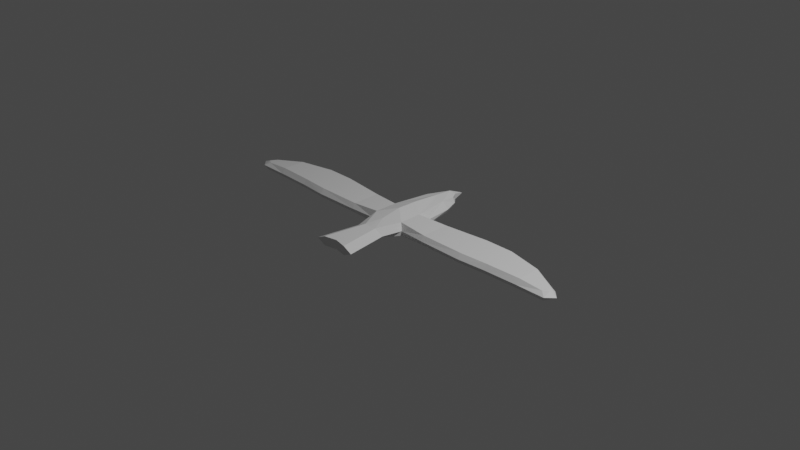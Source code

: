 # Source: Gabbiano_Animated.blend  (saved by Blender 2.83.19; exported with 4.5.12 LTS)
import bpy
from mathutils import Matrix  # noqa: F401  (used for matrix-valued properties, if any)

bpy.ops.wm.read_factory_settings(use_empty=True)
scene = bpy.context.scene
scene.name = 'Scene'

# ---- collections
col_collection = bpy.data.collections.new('Collection'); scene.collection.children.link(col_collection)

# ---- materials (node trees are filled in below, after node groups)
mat_material = bpy.data.materials.new('Material')
mat_material.alpha_threshold = 0.0
mat_material.use_transparent_shadow = False
mat_material.line_color = (0.0, 0.0, 0.0, 1.0)

# ---- material node trees
mat_material.use_nodes = True; mat_material.node_tree.nodes.clear()
_N = mat_material.node_tree.nodes; _L = mat_material.node_tree.links
n0 = _N.new('ShaderNodeOutputMaterial'); n0.name = 'Material Output'; n0.location = (300, 300)
n1 = _N.new('ShaderNodeBsdfPrincipled'); n1.name = 'Principled BSDF'; n1.location = (10, 300)
n1.distribution = 'GGX'
n1.subsurface_method = 'BURLEY'
n1.inputs[2].default_value = 0.4
n1.inputs[3].default_value = 1.45
n1.inputs[27].default_value = (0.0, 0.0, 0.0, 1.0)
n1.inputs[28].default_value = 1.0
_L.new(n1.outputs[0], n0.inputs[0])
n0.is_active_output = True

# ---- world
world_world = bpy.data.worlds.new('World'); scene.world = world_world
world_world.use_nodes = True; world_world.node_tree.nodes.clear()
_N = world_world.node_tree.nodes; _L = world_world.node_tree.links
n0 = _N.new('ShaderNodeOutputWorld'); n0.name = 'World Output'; n0.location = (300, 300)
n1 = _N.new('ShaderNodeBackground'); n1.name = 'Background'; n1.location = (10, 300)
n1.inputs[0].default_value = (0.05088, 0.05088, 0.05088, 1.0)
_L.new(n1.outputs[0], n0.inputs[0])
n0.is_active_output = True
world_world.color = (0.05088, 0.05088, 0.05088)
world_world.use_sun_shadow = False
world_world.sun_shadow_jitter_overblur = 0.0

# ---- cameras
cam_camera = bpy.data.cameras.new('Camera')
cam_camera.clip_end = 100.0
cam_camera.ortho_scale = 7.314

# ---- lights
light_light = bpy.data.lights.new('Light', 'POINT')
light_light.transmission_factor = 0.0
light_light.energy = 1000.0
light_light.shadow_soft_size = 0.1
light_light.shadow_maximum_resolution = 0.006
light_light.use_absolute_resolution = True

# ---- meshes
me_cube = bpy.data.meshes.new('Cube')
me_cube.from_pydata([(-2.291, -0.0001422, 1.0), (-2.291, 0.846, 0.0), (-2.291, -0.8463, 0.0), (-0.8101, 0.4959, 1.449), (-1.0, 0.7846, -1.0), (-0.8101, -0.6397, 1.449), (-1.0, -0.7846, -1.0), (-1.0, 0.0, -1.0), (-2.291, -0.0001422, -1.0), (-1.0, -0.7846, 0.0), (-2.291, -0.7421, -1.0), (-1.0, 0.7846, 0.0), (-2.291, -0.68, 1.0), (-0.8101, 0.0, 1.449), (-2.291, 0.683, -1.0), (-2.291, 0.7323, 1.0), (-4.531, -0.8803, 0.0), (-5.949, 0.171, 1.0), (-5.949, 1.12, 0.0), (-5.949, -0.7777, 0.0), (-5.949, 0.171, -1.0), (-5.949, -0.661, -1.0), (-5.949, -0.5913, 1.0), (-5.949, 0.937, -1.0), (-5.949, 0.9923, 1.0), (-7.714, 0.0, 1.0), (-7.714, 0.7288, 0.0), (-7.714, -0.7288, 0.0), (-7.714, 0.0, -1.0), (-7.714, -0.6057, -1.0), (-7.714, -0.5323, 1.0), (-7.714, 0.5362, -1.0), (-7.714, 0.5945, 1.0), (-4.531, -0.6838, 1.0), (-4.531, 0.9271, -1.0), (-4.531, 0.1197, -1.0), (-4.531, -0.7572, -1.0), (-4.531, 1.12, 0.0), (-4.531, 0.1197, 1.0), (-4.531, 0.9854, 1.0), (-9.536, -0.3592, 0.0), (-9.162, -0.3592, 0.6418), (-9.162, 0.002946, 0.0), (-9.162, -0.7214, 0.0), (-9.162, -0.3592, -1.0), (-9.038, -0.5983, -1.0), (-8.903, -0.5249, 0.6418), (-9.004, -0.1897, -1.0), (-8.958, -0.03185, 0.6418), (-0.5258, 2.31, 1.449), (-0.7157, 2.31, -1.0), (-0.8432, 2.31, 0.0), (-0.4163, 3.08, 1.0), (-0.4163, 3.08, -1.0), (-0.5438, 3.08, 0.0), (-0.6393, -3.883, 1.0), (-0.6393, -3.883, -1.0), (-1.107, -3.883, 0.0), (-0.7923, -1.769, 0.0), (-0.3243, -1.769, 1.0), (-0.3243, -1.769, -1.0), (-0.2017, 3.456, -0.2024), (-0.2017, 3.456, 0.0), (-0.2017, 3.456, 1.0), (2.291, -0.0001422, 1.0), (2.291, 0.846, 0.0), (2.291, -0.8463, 0.0), (0.8101, 0.4959, 1.449), (1.0, 0.7846, -1.0), (0.8101, -0.6397, 1.449), (1.0, -0.7846, -1.0), (1.0, 0.0, -1.0), (0.0, 1.0, -1.956), (2.291, -0.0001422, -1.0), (1.0, -0.7846, 0.0), (2.291, -0.7421, -1.0), (1.0, 0.7846, 0.0), (0.0, -1.0, 1.675), (2.291, -0.68, 1.0), (0.0, -1.0, -1.956), (0.8101, 0.0, 1.449), (0.0, 1.0, 2.371), (2.291, 0.683, -1.0), (0.0, 1.0, 0.0), (2.291, 0.7323, 1.0), (0.0, 0.0, -2.249), (4.531, -0.8803, 0.0), (0.0, -1.0, 0.0), (0.0, 0.0, 2.432), (5.949, 0.171, 1.0), (5.949, 1.12, 0.0), (5.949, -0.7777, 0.0), (5.949, 0.171, -1.0), (5.949, -0.661, -1.0), (5.949, -0.5913, 1.0), (5.949, 0.937, -1.0), (5.949, 0.9923, 1.0), (7.714, 0.0, 1.0), (7.714, 0.7288, 0.0), (7.714, -0.7288, 0.0), (7.714, 0.0, -1.0), (7.714, -0.6057, -1.0), (7.714, -0.5323, 1.0), (7.714, 0.5362, -1.0), (7.714, 0.5945, 1.0), (4.531, -0.6838, 1.0), (4.531, 0.9271, -1.0), (4.531, 0.1197, -1.0), (4.531, -0.7572, -1.0), (4.531, 1.12, 0.0), (4.531, 0.1197, 1.0), (4.531, 0.9854, 1.0), (9.536, -0.3592, 0.0), (9.162, -0.3592, 0.6418), (9.162, 0.002946, 0.0), (9.162, -0.7214, 0.0), (9.162, -0.3592, -1.0), (9.038, -0.5983, -1.0), (8.903, -0.5249, 0.6418), (9.004, -0.1897, -1.0), (8.958, -0.03185, 0.6418), (0.0, 2.525, -1.642), (0.0, 2.525, 1.883), (0.0, 2.525, 0.0), (0.5258, 2.31, 1.449), (0.7157, 2.31, -1.0), (0.8432, 2.31, 0.0), (0.4163, 3.08, 1.0), (0.0, 3.491, -0.6475), (0.0, 3.295, 1.641), (0.0, 3.295, 0.0), (0.4163, 3.08, -1.0), (0.5438, 3.08, 0.0), (0.6393, -3.883, 1.0), (0.6393, -3.883, -1.0), (1.107, -3.883, 0.0), (0.0, -3.743, -1.0), (0.0, -3.743, 0.0), (0.0, -3.743, 1.0), (0.7923, -1.769, 0.0), (0.3243, -1.769, 1.0), (0.0, -1.807, 1.0), (0.0, -1.807, 0.0), (0.3243, -1.769, -1.0), (0.0, -1.807, -1.0), (0.2017, 3.456, -0.2024), (0.0, 4.099, -0.08716), (0.2017, 3.456, 0.0), (0.0, 4.099, 0.1152), (0.0, 4.099, 0.0), (0.2017, 3.456, 1.0)], [], [(88, 13, 5, 77), (5, 13, 0, 12), (37, 34, 23, 18), (3, 11, 1, 15), (24, 18, 26, 32), (13, 3, 15, 0), (4, 11, 51, 50), (36, 16, 19, 21), (17, 24, 32, 25), (23, 20, 28, 31), (7, 85, 79, 6), (4, 72, 85, 7), (7, 6, 10, 8), (4, 7, 8, 14), (9, 5, 12, 2), (11, 4, 14, 1), (59, 58, 57, 55), (16, 33, 22, 19), (34, 35, 20, 23), (6, 9, 2, 10), (21, 19, 27, 29), (81, 3, 13, 88), (35, 36, 21, 20), (33, 38, 17, 22), (38, 39, 24, 17), (39, 37, 18, 24), (29, 27, 43, 45), (27, 30, 46, 43), (28, 29, 45, 44), (26, 31, 47, 42), (22, 17, 25, 30), (18, 23, 31, 26), (20, 21, 29, 28), (19, 22, 30, 27), (15, 1, 37, 39), (0, 15, 39, 38), (12, 0, 38, 33), (8, 10, 36, 35), (14, 8, 35, 34), (2, 12, 33, 16), (10, 2, 16, 36), (1, 14, 34, 37), (45, 43, 40, 44), (40, 41, 48, 42), (44, 40, 42, 47), (43, 46, 41, 40), (31, 28, 44, 47), (25, 32, 48, 41), (32, 26, 42, 48), (30, 25, 41, 46), (49, 122, 129, 52), (72, 4, 50, 121), (11, 3, 49, 51), (3, 81, 122, 49), (128, 53, 61, 146), (52, 54, 62, 63), (51, 50, 53, 54), (49, 51, 54, 52), (121, 50, 53, 128), (137, 138, 55, 57), (136, 137, 57, 56), (141, 59, 55, 138), (58, 60, 56, 57), (60, 144, 136, 56), (6, 79, 144, 60), (9, 6, 60, 58), (77, 5, 59, 141), (5, 9, 58, 59), (61, 62, 149, 146), (62, 63, 148, 149), (54, 53, 61, 62), (52, 129, 148, 63), (88, 77, 69, 80), (142, 137, 138, 141), (69, 78, 64, 80), (109, 90, 95, 106), (67, 84, 65, 76), (96, 104, 98, 90), (80, 64, 84, 67), (68, 125, 126, 76), (81, 122, 123, 83), (108, 93, 91, 86), (89, 97, 104, 96), (95, 103, 100, 92), (71, 70, 79, 85), (68, 71, 85, 72), (71, 73, 75, 70), (68, 82, 73, 71), (74, 66, 78, 69), (76, 65, 82, 68), (140, 133, 135, 139), (86, 91, 94, 105), (106, 95, 92, 107), (70, 75, 66, 74), (93, 101, 99, 91), (81, 88, 80, 67), (107, 92, 93, 108), (105, 94, 89, 110), (110, 89, 96, 111), (111, 96, 90, 109), (101, 117, 115, 99), (99, 115, 118, 102), (100, 116, 117, 101), (98, 114, 119, 103), (94, 102, 97, 89), (90, 98, 103, 95), (92, 100, 101, 93), (91, 99, 102, 94), (84, 111, 109, 65), (64, 110, 111, 84), (78, 105, 110, 64), (73, 107, 108, 75), (82, 106, 107, 73), (66, 86, 105, 78), (75, 108, 86, 66), (65, 109, 106, 82), (117, 116, 112, 115), (112, 114, 120, 113), (116, 119, 114, 112), (115, 112, 113, 118), (103, 119, 116, 100), (97, 113, 120, 104), (104, 120, 114, 98), (102, 118, 113, 97), (124, 127, 129, 122), (72, 121, 125, 68), (76, 126, 124, 67), (83, 123, 121, 72), (67, 124, 122, 81), (123, 130, 128, 121), (128, 146, 145, 131), (129, 148, 149, 130), (127, 150, 147, 132), (126, 132, 131, 125), (122, 129, 130, 123), (124, 127, 132, 126), (121, 128, 131, 125), (137, 135, 133, 138), (136, 134, 135, 137), (141, 138, 133, 140), (139, 135, 134, 143), (144, 136, 137, 142), (143, 134, 136, 144), (70, 143, 144, 79), (79, 144, 142, 87), (74, 139, 143, 70), (77, 141, 140, 69), (69, 140, 139, 74), (87, 142, 141, 77), (145, 146, 149, 147), (147, 149, 148, 150), (132, 147, 145, 131), (130, 149, 146, 128), (127, 150, 148, 129)])
_uv = me_cube.uv_layers.new(name='UVMap')
_uv.uv.foreach_set('vector', [0.75, 0.625, 0.875, 0.625, 0.875, 0.75, 0.75, 0.75, 0.875, 0.75, 0.875, 0.625, 0.875, 0.625, 0.875, 0.75, 0.5, 0.25, 0.375, 0.25, 0.375, 0.25, 0.5, 0.25, 0.625, 0.25, 0.5, 0.25, 0.5, 0.25, 0.625, 0.25, 0.625, 0.25, 0.5, 0.25, 0.5, 0.25, 0.625, 0.25, 0.875, 0.625, 0.875, 0.5, 0.875, 0.5, 0.875, 0.625, 0.375, 0.25, 0.5, 0.25, 0.5, 0.25, 0.375, 0.25, 0.375, 1.0, 0.5, 1.0, 0.5, 1.0, 0.375, 1.0, 0.875, 0.625, 0.875, 0.5, 0.875, 0.5, 0.875, 0.625, 0.125, 0.5, 0.125, 0.625, 0.125, 0.625, 0.125, 0.5, 0.125, 0.625, 0.25, 0.625, 0.25, 0.75, 0.125, 0.75, 0.125, 0.5, 0.25, 0.5, 0.25, 0.625, 0.125, 0.625, 0.125, 0.625, 0.125, 0.75, 0.125, 0.75, 0.125, 0.625, 0.125, 0.5, 0.125, 0.625, 0.125, 0.625, 0.125, 0.5, 0.5, 1.0, 0.625, 1.0, 0.625, 1.0, 0.5, 1.0, 0.5, 0.25, 0.375, 0.25, 0.375, 0.25, 0.5, 0.25, 0.625, 1.0, 0.5, 1.0, 0.5, 1.0, 0.625, 1.0, 0.5, 1.0, 0.625, 1.0, 0.625, 1.0, 0.5, 1.0, 0.125, 0.5, 0.125, 0.625, 0.125, 0.625, 0.125, 0.5, 0.375, 1.0, 0.5, 1.0, 0.5, 1.0, 0.375, 1.0, 0.375, 1.0, 0.5, 1.0, 0.5, 1.0, 0.375, 1.0, 0.75, 0.5, 0.875, 0.5, 0.875, 0.625, 0.75, 0.625, 0.125, 0.625, 0.125, 0.75, 0.125, 0.75, 0.125, 0.625, 0.875, 0.75, 0.875, 0.625, 0.875, 0.625, 0.875, 0.75, 0.875, 0.625, 0.875, 0.5, 0.875, 0.5, 0.875, 0.625, 0.625, 0.25, 0.5, 0.25, 0.5, 0.25, 0.625, 0.25, 0.375, 1.0, 0.5, 1.0, 0.5, 1.0, 0.375, 1.0, 0.5, 1.0, 0.625, 1.0, 0.625, 1.0, 0.5, 1.0, 0.125, 0.625, 0.125, 0.75, 0.125, 0.75, 0.125, 0.625, 0.5, 0.25, 0.375, 0.25, 0.375, 0.25, 0.5, 0.25, 0.875, 0.75, 0.875, 0.625, 0.875, 0.625, 0.875, 0.75, 0.5, 0.25, 0.375, 0.25, 0.375, 0.25, 0.5, 0.25, 0.125, 0.625, 0.125, 0.75, 0.125, 0.75, 0.125, 0.625, 0.5, 1.0, 0.625, 1.0, 0.625, 1.0, 0.5, 1.0, 0.625, 0.25, 0.5, 0.25, 0.5, 0.25, 0.625, 0.25, 0.875, 0.625, 0.875, 0.5, 0.875, 0.5, 0.875, 0.625, 0.875, 0.75, 0.875, 0.625, 0.875, 0.625, 0.875, 0.75, 0.125, 0.625, 0.125, 0.75, 0.125, 0.75, 0.125, 0.625, 0.125, 0.5, 0.125, 0.625, 0.125, 0.625, 0.125, 0.5, 0.5, 1.0, 0.625, 1.0, 0.625, 1.0, 0.5, 1.0, 0.375, 1.0, 0.5, 1.0, 0.5, 1.0, 0.375, 1.0, 0.5, 0.25, 0.375, 0.25, 0.375, 0.25, 0.5, 0.25, 0.375, 0.0, 0.5, 0.0, 0.5, 0.125, 0.375, 0.125, 0.5, 0.125, 0.625, 0.125, 0.625, 0.25, 0.5, 0.25, 0.375, 0.125, 0.5, 0.125, 0.5, 0.25, 0.375, 0.25, 0.5, 0.0, 0.625, 0.0, 0.625, 0.125, 0.5, 0.125, 0.125, 0.5, 0.125, 0.625, 0.125, 0.625, 0.125, 0.5, 0.875, 0.625, 0.875, 0.5, 0.875, 0.5, 0.875, 0.625, 0.625, 0.25, 0.5, 0.25, 0.5, 0.25, 0.625, 0.25, 0.875, 0.75, 0.875, 0.625, 0.875, 0.625, 0.875, 0.75, 0.875, 0.5, 0.75, 0.5, 0.75, 0.5, 0.875, 0.5, 0.25, 0.5, 0.125, 0.5, 0.125, 0.5, 0.25, 0.5, 0.5, 0.25, 0.625, 0.25, 0.625, 0.25, 0.5, 0.25, 0.875, 0.5, 0.75, 0.5, 0.75, 0.5, 0.875, 0.5, 0.25, 0.5, 0.125, 0.5, 0.125, 0.5, 0.25, 0.5, 0.0, 0.0, 0.0, 0.0, 0.0, 0.0, 0.0, 0.0, 0.0, 0.0, 0.0, 0.0, 0.0, 0.0, 0.0, 0.0, 0.0, 0.0, 0.0, 0.0, 0.0, 0.0, 0.0, 0.0, 0.25, 0.5, 0.125, 0.5, 0.125, 0.5, 0.25, 0.5, 0.5, 0.875, 0.625, 0.875, 0.625, 1.0, 0.5, 1.0, 0.375, 0.875, 0.5, 0.875, 0.5, 1.0, 0.375, 1.0, 0.75, 0.75, 0.875, 0.75, 0.875, 0.75, 0.75, 0.75, 0.5, 1.0, 0.375, 1.0, 0.375, 1.0, 0.5, 1.0, 0.125, 0.75, 0.25, 0.75, 0.25, 0.75, 0.125, 0.75, 0.125, 0.75, 0.25, 0.75, 0.25, 0.75, 0.125, 0.75, 0.5, 1.0, 0.375, 1.0, 0.375, 1.0, 0.5, 1.0, 0.75, 0.75, 0.875, 0.75, 0.875, 0.75, 0.75, 0.75, 0.625, 1.0, 0.5, 1.0, 0.5, 1.0, 0.625, 1.0, 0.375, 0.25, 0.5, 0.25, 0.5, 0.375, 0.375, 0.375, 0.5, 0.25, 0.625, 0.25, 0.625, 0.375, 0.5, 0.375, 0.0, 0.0, 0.0, 0.0, 0.0, 0.0, 0.0, 0.0, 0.875, 0.5, 0.75, 0.5, 0.75, 0.5, 0.875, 0.5, 0.75, 0.625, 0.75, 0.75, 0.875, 0.75, 0.875, 0.625, 0.0, 0.0, 0.0, 0.0, 0.0, 0.0, 0.0, 0.0, 0.875, 0.75, 0.875, 0.75, 0.875, 0.625, 0.875, 0.625, 0.5, 0.25, 0.5, 0.25, 0.375, 0.25, 0.375, 0.25, 0.625, 0.25, 0.625, 0.25, 0.5, 0.25, 0.5, 0.25, 0.625, 0.25, 0.625, 0.25, 0.5, 0.25, 0.5, 0.25, 0.875, 0.625, 0.875, 0.625, 0.875, 0.5, 0.875, 0.5, 0.375, 0.25, 0.375, 0.25, 0.5, 0.25, 0.5, 0.25, 0.0, 0.0, 0.0, 0.0, 0.0, 0.0, 0.0, 0.0, 0.375, 1.0, 0.375, 1.0, 0.5, 1.0, 0.5, 1.0, 0.875, 0.625, 0.875, 0.625, 0.875, 0.5, 0.875, 0.5, 0.125, 0.5, 0.125, 0.5, 0.125, 0.625, 0.125, 0.625, 0.125, 0.625, 0.125, 0.75, 0.25, 0.75, 0.25, 0.625, 0.125, 0.5, 0.125, 0.625, 0.25, 0.625, 0.25, 0.5, 0.125, 0.625, 0.125, 0.625, 0.125, 0.75, 0.125, 0.75, 0.125, 0.5, 0.125, 0.5, 0.125, 0.625, 0.125, 0.625, 0.5, 1.0, 0.5, 1.0, 0.625, 1.0, 0.625, 1.0, 0.5, 0.25, 0.5, 0.25, 0.375, 0.25, 0.375, 0.25, 0.625, 1.0, 0.625, 1.0, 0.5, 1.0, 0.5, 1.0, 0.5, 1.0, 0.5, 1.0, 0.625, 1.0, 0.625, 1.0, 0.125, 0.5, 0.125, 0.5, 0.125, 0.625, 0.125, 0.625, 0.375, 1.0, 0.375, 1.0, 0.5, 1.0, 0.5, 1.0, 0.375, 1.0, 0.375, 1.0, 0.5, 1.0, 0.5, 1.0, 0.75, 0.5, 0.75, 0.625, 0.875, 0.625, 0.875, 0.5, 0.125, 0.625, 0.125, 0.625, 0.125, 0.75, 0.125, 0.75, 0.875, 0.75, 0.875, 0.75, 0.875, 0.625, 0.875, 0.625, 0.875, 0.625, 0.875, 0.625, 0.875, 0.5, 0.875, 0.5, 0.625, 0.25, 0.625, 0.25, 0.5, 0.25, 0.5, 0.25, 0.375, 1.0, 0.375, 1.0, 0.5, 1.0, 0.5, 1.0, 0.5, 1.0, 0.5, 1.0, 0.625, 1.0, 0.625, 1.0, 0.125, 0.625, 0.125, 0.625, 0.125, 0.75, 0.125, 0.75, 0.5, 0.25, 0.5, 0.25, 0.375, 0.25, 0.375, 0.25, 0.875, 0.75, 0.875, 0.75, 0.875, 0.625, 0.875, 0.625, 0.5, 0.25, 0.5, 0.25, 0.375, 0.25, 0.375, 0.25, 0.125, 0.625, 0.125, 0.625, 0.125, 0.75, 0.125, 0.75, 0.5, 1.0, 0.5, 1.0, 0.625, 1.0, 0.625, 1.0, 0.625, 0.25, 0.625, 0.25, 0.5, 0.25, 0.5, 0.25, 0.875, 0.625, 0.875, 0.625, 0.875, 0.5, 0.875, 0.5, 0.875, 0.75, 0.875, 0.75, 0.875, 0.625, 0.875, 0.625, 0.125, 0.625, 0.125, 0.625, 0.125, 0.75, 0.125, 0.75, 0.125, 0.5, 0.125, 0.5, 0.125, 0.625, 0.125, 0.625, 0.5, 1.0, 0.5, 1.0, 0.625, 1.0, 0.625, 1.0, 0.375, 1.0, 0.375, 1.0, 0.5, 1.0, 0.5, 1.0, 0.5, 0.25, 0.5, 0.25, 0.375, 0.25, 0.375, 0.25, 0.375, 0.0, 0.375, 0.125, 0.5, 0.125, 0.5, 0.0, 0.5, 0.125, 0.5, 0.25, 0.625, 0.25, 0.625, 0.125, 0.375, 0.125, 0.375, 0.25, 0.5, 0.25, 0.5, 0.125, 0.5, 0.0, 0.5, 0.125, 0.625, 0.125, 0.625, 0.0, 0.125, 0.5, 0.125, 0.5, 0.125, 0.625, 0.125, 0.625, 0.875, 0.625, 0.875, 0.625, 0.875, 0.5, 0.875, 0.5, 0.625, 0.25, 0.625, 0.25, 0.5, 0.25, 0.5, 0.25, 0.875, 0.75, 0.875, 0.75, 0.875, 0.625, 0.875, 0.625, 0.875, 0.5, 0.875, 0.5, 0.75, 0.5, 0.75, 0.5, 0.25, 0.5, 0.25, 0.5, 0.125, 0.5, 0.125, 0.5, 0.5, 0.25, 0.5, 0.25, 0.625, 0.25, 0.625, 0.25, 0.0, 0.0, 0.0, 0.0, 0.0, 0.0, 0.0, 0.0, 0.875, 0.5, 0.875, 0.5, 0.75, 0.5, 0.75, 0.5, 0.0, 0.0, 0.0, 0.0, 0.0, 0.0, 0.0, 0.0, 0.25, 0.5, 0.25, 0.5, 0.125, 0.5, 0.125, 0.5, 0.0, 0.0, 0.0, 0.0, 0.0, 0.0, 0.0, 0.0, 0.0, 0.0, 0.0, 0.0, 0.0, 0.0, 0.0, 0.0, 0.0, 0.0, 0.0, 0.0, 0.0, 0.0, 0.0, 0.0, 0.0, 0.0, 0.0, 0.0, 0.0, 0.0, 0.0, 0.0, 0.0, 0.0, 0.0, 0.0, 0.0, 0.0, 0.0, 0.0, 0.25, 0.5, 0.25, 0.5, 0.125, 0.5, 0.125, 0.5, 0.5, 0.875, 0.5, 1.0, 0.625, 1.0, 0.625, 0.875, 0.375, 0.875, 0.375, 1.0, 0.5, 1.0, 0.5, 0.875, 0.75, 0.75, 0.75, 0.75, 0.875, 0.75, 0.875, 0.75, 0.5, 1.0, 0.5, 1.0, 0.375, 1.0, 0.375, 1.0, 0.0, 0.0, 0.0, 0.0, 0.0, 0.0, 0.0, 0.0, 0.125, 0.75, 0.125, 0.75, 0.25, 0.75, 0.25, 0.75, 0.125, 0.75, 0.125, 0.75, 0.25, 0.75, 0.25, 0.75, 0.0, 0.0, 0.0, 0.0, 0.0, 0.0, 0.0, 0.0, 0.5, 1.0, 0.5, 1.0, 0.375, 1.0, 0.375, 1.0, 0.75, 0.75, 0.75, 0.75, 0.875, 0.75, 0.875, 0.75, 0.625, 1.0, 0.625, 1.0, 0.5, 1.0, 0.5, 1.0, 0.0, 0.0, 0.0, 0.0, 0.0, 0.0, 0.0, 0.0, 0.375, 0.25, 0.375, 0.375, 0.5, 0.375, 0.5, 0.25, 0.5, 0.25, 0.5, 0.375, 0.625, 0.375, 0.625, 0.25, 0.0, 0.0, 0.0, 0.0, 0.0, 0.0, 0.0, 0.0, 0.0, 0.0, 0.0, 0.0, 0.0, 0.0, 0.0, 0.0, 0.875, 0.5, 0.875, 0.5, 0.75, 0.5, 0.75, 0.5])
me_cube.materials.append(mat_material)
me_cube.use_remesh_preserve_volume = False
me_cube.use_remesh_preserve_attributes = False
me_cube.use_mirror_vertex_groups = False
me_cube.update()
arm_armature = bpy.data.armatures.new('Armature')  # bones are not reproduced

# ---- objects
ob_cube = bpy.data.objects.new('Cube', me_cube)
ob_light = bpy.data.objects.new('Light', light_light)
ob_camera = bpy.data.objects.new('Camera', cam_camera)
ob_armature = bpy.data.objects.new('Armature', arm_armature)

# ---- transforms, parenting, visibility, modifiers, constraints
ob_cube.parent = ob_armature
ob_cube.matrix_parent_inverse = Matrix(((1.861e-07, -0.0, -2.465, -1.981e-22), (-2.465, -1.077e-07, -1.861e-07, -2.216e-08), (-1.077e-07, 2.465, -8.133e-15, 0.507), (-0.0, -0.0, 0.0, 1.0)))
ob_cube.location = (0.0, 0.0, 0.0)
ob_cube.scale = (0.222, 0.222, 0.05051)
ob_cube.lock_rotations_4d = False
ob_cube.empty_display_type = 'ARROWS'
ob_cube.lineart.crease_threshold = 0.0
_vg = ob_cube.vertex_groups.new(name='root')
for _i, _w in zip([3, 4, 5, 6, 7, 9, 11, 13, 58, 59, 60, 67, 68, 69, 70, 71, 72, 74, 76, 77, 79, 80, 81, 83, 85, 87, 88], [1.0, 1.0, 1.0, 1.0, 1.0, 1.0, 1.0, 1.0, 0.08766, 0.0329, 0.05466, 1.0, 1.0, 1.0, 1.0, 1.0, 1.0, 1.0, 1.0, 1.0, 1.0, 1.0, 1.0, 1.0, 1.0, 1.0, 1.0]): _vg.add([_i], _w, 'REPLACE')
_vg = ob_cube.vertex_groups.new(name='shoulder.L')
for _i, _w in zip([0, 1, 2, 3, 4, 5, 6, 7, 8, 9, 10, 11, 12, 13, 14, 15, 34, 37, 39, 49, 50, 51, 58, 60, 72, 81, 85, 88], [1.0, 1.0, 1.0, 1.0, 1.0, 1.0, 1.0, 1.0, 1.0, 1.0, 1.0, 1.0, 1.0, 1.0, 1.0, 1.0, 0.01829, 0.01639, 0.01892, 0.06783, 0.06439, 0.08839, 0.05081, 0.02194, 0.0074, 0.06439, 0.03657, 0.06185]): _vg.add([_i], _w, 'REPLACE')
_vg = ob_cube.vertex_groups.new(name='wing01.L')
for _i, _w in zip([0, 1, 2, 6, 8, 9, 10, 12, 14, 15, 16, 19, 21, 22, 33, 34, 35, 36, 37, 38, 39], [1.0, 1.0, 1.0, 0.03971, 1.0, 0.04977, 1.0, 1.0, 1.0, 1.0, 1.0, 0.06643, 0.06362, 0.06025, 1.0, 1.0, 1.0, 1.0, 1.0, 1.0, 1.0]): _vg.add([_i], _w, 'REPLACE')
_vg = ob_cube.vertex_groups.new(name='wing02.L')
_vg.add([16, 17, 18, 19, 20, 21, 22, 23, 24, 33, 34, 35, 36, 37, 38, 39], 1.0, 'REPLACE')
_vg = ob_cube.vertex_groups.new(name='wing03.L')
for _i, _w in zip([16, 17, 18, 19, 20, 21, 22, 23, 24, 25, 26, 27, 28, 29, 30, 31, 32, 33, 34, 36, 37, 39], [0.03665, 1.0, 1.0, 1.0, 1.0, 1.0, 1.0, 1.0, 1.0, 1.0, 1.0, 1.0, 1.0, 1.0, 1.0, 1.0, 1.0, 0.03558, 0.03006, 0.03946, 0.0342, 0.03106]): _vg.add([_i], _w, 'REPLACE')
_vg = ob_cube.vertex_groups.new(name='wing04.L')
for _i, _w in zip([19, 21, 22, 25, 26, 27, 28, 29, 30, 31, 32, 40, 41, 42, 43, 44, 45, 46, 47, 48], [0.04747, 0.04632, 0.04254, 1.0, 1.0, 1.0, 1.0, 1.0, 1.0, 1.0, 1.0, 1.0, 1.0, 1.0, 1.0, 1.0, 1.0, 1.0, 1.0, 1.0]): _vg.add([_i], _w, 'REPLACE')
_vg = ob_cube.vertex_groups.new(name='shoulder.R')
for _i, _w in zip([64, 65, 66, 67, 68, 69, 70, 71, 72, 73, 74, 75, 76, 78, 80, 81, 82, 84, 85, 88, 106, 109, 111, 124, 125, 126, 132], [1.0, 1.0, 1.0, 1.0, 1.0, 0.2401, 1.0, 1.0, 0.007066, 1.0, 1.0, 1.0, 1.0, 1.0, 1.0, 0.06444, 1.0, 1.0, 0.0318, 0.05825, 0.001575, 0.003984, 0.009899, 0.07514, 0.07017, 0.09483, 0.0002726]): _vg.add([_i], _w, 'REPLACE')
_vg = ob_cube.vertex_groups.new(name='wing01.R')
for _i, _w in zip([64, 65, 66, 69, 70, 71, 73, 74, 75, 78, 80, 82, 84, 86, 91, 93, 94, 105, 106, 107, 108, 109, 110, 111], [1.0, 1.0, 1.0, 0.04182, 0.07513, 0.06208, 1.0, 0.07863, 1.0, 1.0, 0.05315, 1.0, 1.0, 1.0, 0.07241, 0.06934, 0.06598, 1.0, 1.0, 1.0, 1.0, 1.0, 1.0, 1.0]): _vg.add([_i], _w, 'REPLACE')
_vg = ob_cube.vertex_groups.new(name='wing02.R')
_vg.add([86, 89, 90, 91, 92, 93, 94, 95, 96, 105, 106, 107, 108, 109, 110, 111], 1.0, 'REPLACE')
_vg = ob_cube.vertex_groups.new(name='wing03.R')
for _i, _w in zip([86, 89, 90, 91, 92, 93, 94, 95, 96, 97, 98, 99, 100, 101, 102, 103, 104, 105, 106, 108, 109, 111, 119], [0.05533, 1.0, 1.0, 1.0, 1.0, 1.0, 1.0, 1.0, 1.0, 1.0, 1.0, 1.0, 1.0, 1.0, 1.0, 1.0, 1.0, 0.05283, 0.02683, 0.05548, 0.03086, 0.02789, 0.01897]): _vg.add([_i], _w, 'REPLACE')
_vg = ob_cube.vertex_groups.new(name='wing04.R')
for _i, _w in zip([91, 93, 94, 97, 98, 99, 100, 101, 102, 103, 104, 112, 113, 114, 115, 116, 117, 118, 119, 120], [0.05277, 0.05201, 0.05012, 1.0, 1.0, 1.0, 1.0, 1.0, 1.0, 1.0, 1.0, 1.0, 1.0, 1.0, 1.0, 1.0, 1.0, 1.0, 1.0, 1.0]): _vg.add([_i], _w, 'REPLACE')
_vg = ob_cube.vertex_groups.new(name='body2')
for _i, _w in zip([3, 4, 11, 49, 50, 51, 52, 53, 54, 67, 68, 72, 76, 81, 83, 85, 88, 121, 122, 123, 124, 125, 126, 127, 131, 132], [0.04525, 1.0, 1.0, 1.0, 1.0, 1.0, 0.2059, 0.1459, 0.2038, 0.04344, 1.0, 1.0, 1.0, 1.0, 1.0, 0.03372, 0.04516, 1.0, 1.0, 1.0, 1.0, 1.0, 1.0, 0.2023, 0.1481, 0.2019]): _vg.add([_i], _w, 'REPLACE')
_vg = ob_cube.vertex_groups.new(name='head')
_vg.add([49, 50, 51, 52, 53, 54, 61, 62, 63, 121, 122, 123, 124, 125, 126, 127, 128, 129, 130, 131, 132, 145, 146, 147, 148, 149, 150], 1.0, 'REPLACE')
_vg = ob_cube.vertex_groups.new(name='body1')
for _i, _w in zip([5, 6, 9, 13, 58, 59, 60, 69, 70, 71, 74, 77, 79, 80, 85, 87, 88, 133, 135, 139, 140, 141, 142, 143, 144], [1.0, 1.0, 1.0, 0.01446, 1.0, 1.0, 1.0, 1.0, 1.0, 0.01209, 1.0, 1.0, 1.0, 0.02683, 0.04585, 1.0, 0.03558, 0.02328, 0.01921, 1.0, 1.0, 1.0, 1.0, 1.0, 1.0]): _vg.add([_i], _w, 'REPLACE')
_vg = ob_cube.vertex_groups.new(name='tail')
for _i, _w in zip([5, 6, 9, 55, 56, 57, 58, 59, 60, 77, 79, 133, 134, 135, 136, 137, 138, 139, 140, 141, 142, 143, 144], [0.03954, 0.06316, 0.08614, 1.0, 1.0, 1.0, 1.0, 1.0, 1.0, 0.01819, 0.03012, 1.0, 1.0, 1.0, 1.0, 1.0, 1.0, 1.0, 1.0, 1.0, 1.0, 1.0, 1.0]): _vg.add([_i], _w, 'REPLACE')
_m = ob_cube.modifiers.new('Armature', 'ARMATURE')
_m.object = ob_armature
ob_light.location = (4.076, 1.005, 5.904)
ob_light.rotation_euler = (0.6503, 0.05522, 1.866)
ob_light.lock_rotations_4d = False
ob_light.empty_display_type = 'ARROWS'
ob_light.color = (0.0, 0.0, 0.0, 0.0)
ob_light.lineart.crease_threshold = 0.0
ob_camera.location = (7.359, -6.926, 4.958)
ob_camera.rotation_euler = (1.109, 0.0, 0.8149)
ob_camera.lock_rotations_4d = False
ob_camera.empty_display_type = 'ARROWS'
ob_camera.color = (0.0, 0.0, 0.0, 0.0)
ob_camera.display_type = 'WIRE'
ob_camera.lineart.crease_threshold = 0.0
ob_armature.location = (0.0, -0.2057, 0.0)
ob_armature.rotation_euler = (-1.571, 1.571, 0.0)
ob_armature.scale = (0.4057, 0.4057, 0.4057)
ob_armature.lineart.crease_threshold = 0.0

# ---- collection membership
col_collection.objects.link(ob_cube)
col_collection.objects.link(ob_light)
col_collection.objects.link(ob_camera)
col_collection.objects.link(ob_armature)

# ---- scene / render settings (as saved in the file)
scene.camera = ob_camera
scene.frame_start = 1; scene.frame_end = 120; scene.frame_set(1)
scene.render.engine = 'BLENDER_EEVEE_NEXT'
scene.render.image_settings.file_format = 'FFMPEG'
scene.render.image_settings.color_mode = 'RGB'
scene.render.fps = 30
scene.cycles.use_denoising = False
scene.cycles.samples = 128
scene.cycles.sampling_pattern = 'TABULATED_SOBOL'
scene.cycles.use_adaptive_sampling = False
scene.cycles.use_light_tree = False
scene.view_settings.view_transform = 'Filmic'
bpy.context.view_layer.update()

